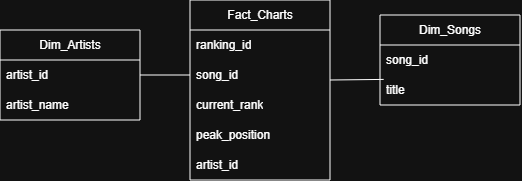

The diagram above was exported from draw.io. Its source (the exported page's mxGraphModel, read from the mxfile embedded in the PNG):
<mxGraphModel dx="659" dy="364" grid="1" gridSize="10" guides="1" tooltips="1" connect="1" arrows="1" fold="1" page="1" pageScale="1" pageWidth="850" pageHeight="1100" math="0" shadow="0">
  <root>
    <mxCell id="0" />
    <mxCell id="1" parent="0" />
    <mxCell id="zHZ_RTkQ85zXFEbIbN56-1" parent="1" style="swimlane;fontStyle=0;childLayout=stackLayout;horizontal=1;startSize=30;horizontalStack=0;resizeParent=1;resizeParentMax=0;resizeLast=0;collapsible=1;marginBottom=0;whiteSpace=wrap;html=1;" value="Dim_Artists" vertex="1">
      <mxGeometry height="90" width="140" x="800" y="410" as="geometry" />
    </mxCell>
    <mxCell id="zHZ_RTkQ85zXFEbIbN56-2" parent="zHZ_RTkQ85zXFEbIbN56-1" style="text;strokeColor=none;fillColor=none;align=left;verticalAlign=middle;spacingLeft=4;spacingRight=4;overflow=hidden;points=[[0,0.5],[1,0.5]];portConstraint=eastwest;rotatable=0;whiteSpace=wrap;html=1;" value="artist_id" vertex="1">
      <mxGeometry height="30" width="140" y="30" as="geometry" />
    </mxCell>
    <mxCell id="zHZ_RTkQ85zXFEbIbN56-3" parent="zHZ_RTkQ85zXFEbIbN56-1" style="text;strokeColor=none;fillColor=none;align=left;verticalAlign=middle;spacingLeft=4;spacingRight=4;overflow=hidden;points=[[0,0.5],[1,0.5]];portConstraint=eastwest;rotatable=0;whiteSpace=wrap;html=1;" value="artist_name" vertex="1">
      <mxGeometry height="30" width="140" y="60" as="geometry" />
    </mxCell>
    <mxCell id="zHZ_RTkQ85zXFEbIbN56-4" parent="1" style="swimlane;fontStyle=0;childLayout=stackLayout;horizontal=1;startSize=30;horizontalStack=0;resizeParent=1;resizeParentMax=0;resizeLast=0;collapsible=1;marginBottom=0;whiteSpace=wrap;html=1;" value="Dim_Songs" vertex="1">
      <mxGeometry height="90" width="140" x="1180" y="395" as="geometry" />
    </mxCell>
    <mxCell id="zHZ_RTkQ85zXFEbIbN56-5" parent="zHZ_RTkQ85zXFEbIbN56-4" style="text;strokeColor=none;fillColor=none;align=left;verticalAlign=middle;spacingLeft=4;spacingRight=4;overflow=hidden;points=[[0,0.5],[1,0.5]];portConstraint=eastwest;rotatable=0;whiteSpace=wrap;html=1;" value="song_id" vertex="1">
      <mxGeometry height="30" width="140" y="30" as="geometry" />
    </mxCell>
    <mxCell id="zHZ_RTkQ85zXFEbIbN56-6" parent="zHZ_RTkQ85zXFEbIbN56-4" style="text;strokeColor=none;fillColor=none;align=left;verticalAlign=middle;spacingLeft=4;spacingRight=4;overflow=hidden;points=[[0,0.5],[1,0.5]];portConstraint=eastwest;rotatable=0;whiteSpace=wrap;html=1;" value="title" vertex="1">
      <mxGeometry height="30" width="140" y="60" as="geometry" />
    </mxCell>
    <mxCell id="zHZ_RTkQ85zXFEbIbN56-8" parent="1" style="swimlane;fontStyle=0;childLayout=stackLayout;horizontal=1;startSize=30;horizontalStack=0;resizeParent=1;resizeParentMax=0;resizeLast=0;collapsible=1;marginBottom=0;whiteSpace=wrap;html=1;" value="Fact_Charts" vertex="1">
      <mxGeometry height="180" width="140" x="990" y="380" as="geometry" />
    </mxCell>
    <mxCell id="zHZ_RTkQ85zXFEbIbN56-9" parent="zHZ_RTkQ85zXFEbIbN56-8" style="text;strokeColor=none;fillColor=none;align=left;verticalAlign=middle;spacingLeft=4;spacingRight=4;overflow=hidden;points=[[0,0.5],[1,0.5]];portConstraint=eastwest;rotatable=0;whiteSpace=wrap;html=1;" value="ranking_id" vertex="1">
      <mxGeometry height="30" width="140" y="30" as="geometry" />
    </mxCell>
    <mxCell id="zHZ_RTkQ85zXFEbIbN56-10" parent="zHZ_RTkQ85zXFEbIbN56-8" style="text;strokeColor=none;fillColor=none;align=left;verticalAlign=middle;spacingLeft=4;spacingRight=4;overflow=hidden;points=[[0,0.5],[1,0.5]];portConstraint=eastwest;rotatable=0;whiteSpace=wrap;html=1;" value="song_id" vertex="1">
      <mxGeometry height="30" width="140" y="60" as="geometry" />
    </mxCell>
    <mxCell id="zHZ_RTkQ85zXFEbIbN56-11" parent="zHZ_RTkQ85zXFEbIbN56-8" style="text;strokeColor=none;fillColor=none;align=left;verticalAlign=middle;spacingLeft=4;spacingRight=4;overflow=hidden;points=[[0,0.5],[1,0.5]];portConstraint=eastwest;rotatable=0;whiteSpace=wrap;html=1;" value="current_rank" vertex="1">
      <mxGeometry height="30" width="140" y="90" as="geometry" />
    </mxCell>
    <mxCell id="zHZ_RTkQ85zXFEbIbN56-12" parent="zHZ_RTkQ85zXFEbIbN56-8" style="text;strokeColor=none;fillColor=none;align=left;verticalAlign=middle;spacingLeft=4;spacingRight=4;overflow=hidden;points=[[0,0.5],[1,0.5]];portConstraint=eastwest;rotatable=0;whiteSpace=wrap;html=1;" value="peak_position" vertex="1">
      <mxGeometry height="30" width="140" y="120" as="geometry" />
    </mxCell>
    <mxCell id="zHZ_RTkQ85zXFEbIbN56-23" parent="zHZ_RTkQ85zXFEbIbN56-8" style="text;strokeColor=none;fillColor=none;align=left;verticalAlign=middle;spacingLeft=4;spacingRight=4;overflow=hidden;points=[[0,0.5],[1,0.5]];portConstraint=eastwest;rotatable=0;whiteSpace=wrap;html=1;" value="artist_id" vertex="1">
      <mxGeometry height="30" width="140" y="150" as="geometry" />
    </mxCell>
    <mxCell id="zHZ_RTkQ85zXFEbIbN56-21" edge="1" parent="1" source="zHZ_RTkQ85zXFEbIbN56-1" style="endArrow=none;html=1;rounded=0;entryX=0;entryY=0.5;entryDx=0;entryDy=0;exitX=1;exitY=0.5;exitDx=0;exitDy=0;" target="zHZ_RTkQ85zXFEbIbN56-10" value="">
      <mxGeometry height="50" relative="1" width="50" as="geometry">
        <mxPoint x="920" y="460" as="sourcePoint" />
        <mxPoint x="970" y="410" as="targetPoint" />
      </mxGeometry>
    </mxCell>
    <mxCell id="zHZ_RTkQ85zXFEbIbN56-22" edge="1" parent="1" style="endArrow=none;html=1;rounded=0;entryX=0.026;entryY=0.147;entryDx=0;entryDy=0;exitX=1;exitY=0.5;exitDx=0;exitDy=0;entryPerimeter=0;" target="zHZ_RTkQ85zXFEbIbN56-6" value="">
      <mxGeometry height="50" relative="1" width="50" as="geometry">
        <mxPoint x="1130" y="460" as="sourcePoint" />
        <mxPoint x="1200" y="460" as="targetPoint" />
      </mxGeometry>
    </mxCell>
  </root>
</mxGraphModel>